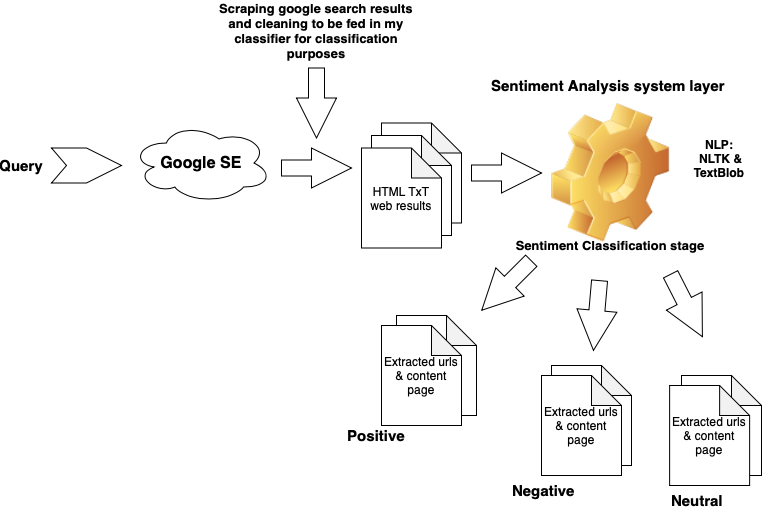

The diagram above was exported from draw.io. Its source (the exported page's mxGraphModel, read from the mxfile embedded in the PNG):
<mxGraphModel dx="946" dy="725" grid="1" gridSize="10" guides="1" tooltips="1" connect="1" arrows="1" fold="1" page="1" pageScale="1" pageWidth="850" pageHeight="1100" math="0" shadow="0">
  <root>
    <mxCell id="0" />
    <mxCell id="1" parent="0" />
    <mxCell id="r-9hP03kHQTzg5_04WTH-1" value="" style="shape=note;whiteSpace=wrap;html=1;backgroundOutline=1;darkOpacity=0.05;" vertex="1" parent="1">
      <mxGeometry x="410" y="207.5" width="80" height="100" as="geometry" />
    </mxCell>
    <mxCell id="r-9hP03kHQTzg5_04WTH-2" value="" style="shape=note;whiteSpace=wrap;html=1;backgroundOutline=1;darkOpacity=0.05;size=30;" vertex="1" parent="1">
      <mxGeometry x="400" y="220" width="80" height="100" as="geometry" />
    </mxCell>
    <mxCell id="r-9hP03kHQTzg5_04WTH-3" value="HTML TxT web results" style="shape=note;whiteSpace=wrap;html=1;backgroundOutline=1;darkOpacity=0.05;" vertex="1" parent="1">
      <mxGeometry x="390" y="232.5" width="80" height="100" as="geometry" />
    </mxCell>
    <mxCell id="r-9hP03kHQTzg5_04WTH-10" value="" style="html=1;shadow=0;dashed=0;align=center;verticalAlign=middle;shape=mxgraph.arrows2.arrow;dy=0;dx=35;notch=15;" vertex="1" parent="1">
      <mxGeometry x="80" y="232.5" width="70" height="35" as="geometry" />
    </mxCell>
    <mxCell id="r-9hP03kHQTzg5_04WTH-11" value="&lt;b&gt;&lt;font style=&quot;font-size: 15px&quot;&gt;Query&lt;/font&gt;&lt;/b&gt;" style="text;html=1;strokeColor=none;fillColor=none;align=center;verticalAlign=middle;whiteSpace=wrap;rounded=0;" vertex="1" parent="1">
      <mxGeometry x="30" y="240" width="40" height="20" as="geometry" />
    </mxCell>
    <mxCell id="r-9hP03kHQTzg5_04WTH-12" value="&lt;font style=&quot;font-size: 16px&quot;&gt;&lt;b&gt;Google SE&lt;/b&gt;&lt;/font&gt;" style="ellipse;shape=cloud;whiteSpace=wrap;html=1;" vertex="1" parent="1">
      <mxGeometry x="160" y="207.5" width="140" height="80" as="geometry" />
    </mxCell>
    <mxCell id="r-9hP03kHQTzg5_04WTH-13" value="" style="html=1;shadow=0;dashed=0;align=center;verticalAlign=middle;shape=mxgraph.arrows2.arrow;dy=0.6;dx=40;notch=0;" vertex="1" parent="1">
      <mxGeometry x="310" y="232.5" width="70" height="40" as="geometry" />
    </mxCell>
    <mxCell id="r-9hP03kHQTzg5_04WTH-17" value="" style="html=1;shadow=0;dashed=0;align=center;verticalAlign=middle;shape=mxgraph.arrows2.arrow;dy=0.6;dx=40;notch=0;" vertex="1" parent="1">
      <mxGeometry x="500" y="237.5" width="70" height="40" as="geometry" />
    </mxCell>
    <mxCell id="r-9hP03kHQTzg5_04WTH-18" value="" style="shape=image;html=1;verticalLabelPosition=bottom;labelBackgroundColor=#ffffff;verticalAlign=top;imageAspect=1;aspect=fixed;image=img/clipart/Gear_128x128.png" vertex="1" parent="1">
      <mxGeometry x="580" y="188.21" width="118.13" height="138.58" as="geometry" />
    </mxCell>
    <mxCell id="r-9hP03kHQTzg5_04WTH-19" value="&lt;b&gt;&lt;font style=&quot;font-size: 15px&quot;&gt;Sentiment Analysis system layer&amp;nbsp;&lt;/font&gt;&lt;/b&gt;" style="text;html=1;strokeColor=none;fillColor=none;align=center;verticalAlign=middle;whiteSpace=wrap;rounded=0;" vertex="1" parent="1">
      <mxGeometry x="519.07" y="160" width="240" height="20" as="geometry" />
    </mxCell>
    <mxCell id="r-9hP03kHQTzg5_04WTH-22" value="" style="html=1;shadow=0;dashed=0;align=center;verticalAlign=middle;shape=mxgraph.arrows2.arrow;dy=0.6;dx=40;notch=0;rotation=-225;" vertex="1" parent="1">
      <mxGeometry x="500" y="350" width="70" height="40" as="geometry" />
    </mxCell>
    <mxCell id="r-9hP03kHQTzg5_04WTH-23" value="" style="html=1;shadow=0;dashed=0;align=center;verticalAlign=middle;shape=mxgraph.arrows2.arrow;dy=0.6;dx=40;notch=0;rotation=63;" vertex="1" parent="1">
      <mxGeometry x="680" y="370" width="70" height="40" as="geometry" />
    </mxCell>
    <mxCell id="r-9hP03kHQTzg5_04WTH-24" value="" style="html=1;shadow=0;dashed=0;align=center;verticalAlign=middle;shape=mxgraph.arrows2.arrow;dy=0.6;dx=40;notch=0;rotation=95;" vertex="1" parent="1">
      <mxGeometry x="590" y="380" width="70" height="40" as="geometry" />
    </mxCell>
    <mxCell id="r-9hP03kHQTzg5_04WTH-27" value="" style="shape=note;whiteSpace=wrap;html=1;backgroundOutline=1;darkOpacity=0.05;" vertex="1" parent="1">
      <mxGeometry x="425" y="400" width="80" height="100" as="geometry" />
    </mxCell>
    <mxCell id="r-9hP03kHQTzg5_04WTH-28" value="" style="shape=note;whiteSpace=wrap;html=1;backgroundOutline=1;darkOpacity=0.05;" vertex="1" parent="1">
      <mxGeometry x="580" y="450" width="80" height="100" as="geometry" />
    </mxCell>
    <mxCell id="r-9hP03kHQTzg5_04WTH-29" value="" style="shape=note;whiteSpace=wrap;html=1;backgroundOutline=1;darkOpacity=0.05;" vertex="1" parent="1">
      <mxGeometry x="710" y="460" width="80" height="100" as="geometry" />
    </mxCell>
    <mxCell id="r-9hP03kHQTzg5_04WTH-30" value="Extracted urls &amp;amp; content page" style="shape=note;whiteSpace=wrap;html=1;backgroundOutline=1;darkOpacity=0.05;" vertex="1" parent="1">
      <mxGeometry x="410" y="410" width="80" height="100" as="geometry" />
    </mxCell>
    <mxCell id="r-9hP03kHQTzg5_04WTH-31" value="&lt;span&gt;Extracted urls &amp;amp; content page&lt;/span&gt;" style="shape=note;whiteSpace=wrap;html=1;backgroundOutline=1;darkOpacity=0.05;" vertex="1" parent="1">
      <mxGeometry x="570" y="460" width="80" height="100" as="geometry" />
    </mxCell>
    <mxCell id="r-9hP03kHQTzg5_04WTH-32" value="&lt;span&gt;Extracted urls &amp;amp; content page&lt;/span&gt;" style="shape=note;whiteSpace=wrap;html=1;backgroundOutline=1;darkOpacity=0.05;" vertex="1" parent="1">
      <mxGeometry x="698.13" y="470" width="80" height="100" as="geometry" />
    </mxCell>
    <mxCell id="r-9hP03kHQTzg5_04WTH-33" value="&lt;font style=&quot;font-size: 13px&quot;&gt;&lt;b&gt;Sentiment Classification stage&lt;/b&gt;&lt;/font&gt;" style="text;html=1;strokeColor=none;fillColor=none;align=center;verticalAlign=middle;whiteSpace=wrap;rounded=0;" vertex="1" parent="1">
      <mxGeometry x="539.07" y="320" width="200" height="20" as="geometry" />
    </mxCell>
    <mxCell id="r-9hP03kHQTzg5_04WTH-34" value="" style="html=1;shadow=0;dashed=0;align=center;verticalAlign=middle;shape=mxgraph.arrows2.arrow;dy=0.6;dx=40;notch=0;rotation=90;" vertex="1" parent="1">
      <mxGeometry x="310" y="167.5" width="70" height="40" as="geometry" />
    </mxCell>
    <mxCell id="r-9hP03kHQTzg5_04WTH-35" value="&lt;b&gt;&lt;font style=&quot;font-size: 13px&quot;&gt;Scraping google search results and cleaning to be fed in my classifier for classification purposes&lt;/font&gt;&lt;/b&gt;" style="text;html=1;strokeColor=none;fillColor=none;align=center;verticalAlign=middle;whiteSpace=wrap;rounded=0;" vertex="1" parent="1">
      <mxGeometry x="235" y="90" width="220" height="50" as="geometry" />
    </mxCell>
    <mxCell id="r-9hP03kHQTzg5_04WTH-36" value="&lt;font style=&quot;font-size: 15px&quot;&gt;&lt;b&gt;Positive&lt;/b&gt;&lt;/font&gt;" style="text;html=1;strokeColor=none;fillColor=none;align=center;verticalAlign=middle;whiteSpace=wrap;rounded=0;" vertex="1" parent="1">
      <mxGeometry x="385" y="510" width="40" height="20" as="geometry" />
    </mxCell>
    <mxCell id="r-9hP03kHQTzg5_04WTH-37" value="&lt;b style=&quot;color: rgb(0 , 0 , 0) ; font-family: &amp;#34;helvetica&amp;#34; ; font-size: 15px ; font-style: normal ; letter-spacing: normal ; text-align: center ; text-indent: 0px ; text-transform: none ; word-spacing: 0px ; text-decoration: none&quot;&gt;Negative&lt;/b&gt;" style="text;whiteSpace=wrap;html=1;" vertex="1" parent="1">
      <mxGeometry x="539.0699999999999" y="560" width="80" height="30" as="geometry" />
    </mxCell>
    <mxCell id="r-9hP03kHQTzg5_04WTH-38" value="&lt;b style=&quot;color: rgb(0 , 0 , 0) ; font-family: &amp;#34;helvetica&amp;#34; ; font-size: 15px ; font-style: normal ; letter-spacing: normal ; text-align: center ; text-indent: 0px ; text-transform: none ; word-spacing: 0px ; text-decoration: none&quot;&gt;Neutral&lt;/b&gt;" style="text;whiteSpace=wrap;html=1;" vertex="1" parent="1">
      <mxGeometry x="698.13" y="570" width="80" height="30" as="geometry" />
    </mxCell>
    <mxCell id="r-9hP03kHQTzg5_04WTH-39" value="&lt;b&gt;NLP: &amp;nbsp;NLTK &amp;amp; TextBlob&lt;/b&gt;" style="text;html=1;strokeColor=none;fillColor=none;align=center;verticalAlign=middle;whiteSpace=wrap;rounded=0;" vertex="1" parent="1">
      <mxGeometry x="718.13" y="212.5" width="60" height="60" as="geometry" />
    </mxCell>
  </root>
</mxGraphModel>